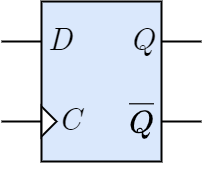

The diagram above was exported from draw.io. Its source (the exported page's mxGraphModel, read from the mxfile embedded in the PNG):
<mxGraphModel dx="277" dy="266" grid="1" gridSize="10" guides="1" tooltips="1" connect="1" arrows="1" fold="1" page="1" pageScale="1" pageWidth="827" pageHeight="1169" math="1" shadow="0">
  <root>
    <mxCell id="0" />
    <mxCell id="1" parent="0" />
    <mxCell id="2" style="edgeStyle=orthogonalEdgeStyle;shape=connector;rounded=0;jumpStyle=arc;html=1;exitX=0;exitY=0.25;exitDx=0;exitDy=0;labelBackgroundColor=default;strokeColor=default;strokeWidth=2;fontFamily=Helvetica;fontSize=20;fontColor=default;endArrow=none;endFill=0;" edge="1" source="7" parent="1">
      <mxGeometry relative="1" as="geometry">
        <mxPoint x="70" y="310" as="targetPoint" />
      </mxGeometry>
    </mxCell>
    <mxCell id="3" style="edgeStyle=orthogonalEdgeStyle;shape=connector;rounded=0;jumpStyle=arc;html=1;exitX=0;exitY=0.75;exitDx=0;exitDy=0;labelBackgroundColor=default;strokeColor=default;strokeWidth=2;fontFamily=Helvetica;fontSize=20;fontColor=default;endArrow=none;endFill=0;" edge="1" source="7" parent="1">
      <mxGeometry relative="1" as="geometry">
        <mxPoint x="70" y="390" as="targetPoint" />
      </mxGeometry>
    </mxCell>
    <mxCell id="4" style="edgeStyle=orthogonalEdgeStyle;shape=connector;rounded=0;jumpStyle=arc;html=1;exitX=1;exitY=0.25;exitDx=0;exitDy=0;labelBackgroundColor=default;strokeColor=default;strokeWidth=2;fontFamily=Helvetica;fontSize=20;fontColor=default;endArrow=none;endFill=0;" edge="1" source="7" parent="1">
      <mxGeometry relative="1" as="geometry">
        <mxPoint x="270" y="310" as="targetPoint" />
      </mxGeometry>
    </mxCell>
    <mxCell id="5" style="edgeStyle=orthogonalEdgeStyle;shape=connector;rounded=0;jumpStyle=arc;html=1;exitX=1;exitY=0.75;exitDx=0;exitDy=0;labelBackgroundColor=default;strokeColor=default;strokeWidth=2;fontFamily=Helvetica;fontSize=20;fontColor=default;endArrow=none;endFill=0;" edge="1" source="7" parent="1">
      <mxGeometry relative="1" as="geometry">
        <mxPoint x="270" y="390" as="targetPoint" />
      </mxGeometry>
    </mxCell>
    <mxCell id="13" value="" style="group" vertex="1" connectable="0" parent="1">
      <mxGeometry x="110" y="270" width="120" height="160" as="geometry" />
    </mxCell>
    <mxCell id="7" value="" style="rounded=0;whiteSpace=wrap;html=1;fontFamily=CMU Serif;fontSize=40;verticalAlign=top;fillColor=#dae8fc;shadow=0;dashed=0;strokeWidth=2;aspect=fixed;" vertex="1" parent="13">
      <mxGeometry width="120" height="160" as="geometry" />
    </mxCell>
    <mxCell id="8" value="D" style="text;html=1;align=left;verticalAlign=middle;whiteSpace=wrap;rounded=0;fontFamily=CMU Serif;fontSize=32;fontColor=default;labelBackgroundColor=none;fontStyle=2;spacingLeft=5;spacingRight=5;" vertex="1" parent="13">
      <mxGeometry y="20" width="50" height="40" as="geometry" />
    </mxCell>
    <mxCell id="9" value="C" style="text;html=1;align=left;verticalAlign=middle;whiteSpace=wrap;rounded=0;fontFamily=CMU Serif;fontSize=32;fontColor=default;labelBackgroundColor=none;fontStyle=2;spacingLeft=5;spacingRight=5;" vertex="1" parent="13">
      <mxGeometry x="10" y="100" width="50" height="40" as="geometry" />
    </mxCell>
    <mxCell id="10" value="Q" style="text;html=1;align=right;verticalAlign=middle;whiteSpace=wrap;rounded=0;fontFamily=CMU Serif;fontSize=32;fontColor=default;labelBackgroundColor=none;fontStyle=2;spacingLeft=5;spacingRight=5;" vertex="1" parent="13">
      <mxGeometry x="70" y="20" width="50" height="40" as="geometry" />
    </mxCell>
    <mxCell id="11" value="$$\overline{Q}$$" style="text;html=1;align=right;verticalAlign=middle;whiteSpace=wrap;rounded=0;fontFamily=CMU Serif;fontSize=32;fontColor=default;labelBackgroundColor=none;fontStyle=2;spacingLeft=5;spacingRight=5;" vertex="1" parent="13">
      <mxGeometry x="70" y="100" width="50" height="40" as="geometry" />
    </mxCell>
    <mxCell id="12" value="" style="triangle;whiteSpace=wrap;html=1;strokeWidth=2;" vertex="1" parent="13">
      <mxGeometry y="105" width="15" height="30" as="geometry" />
    </mxCell>
  </root>
</mxGraphModel>